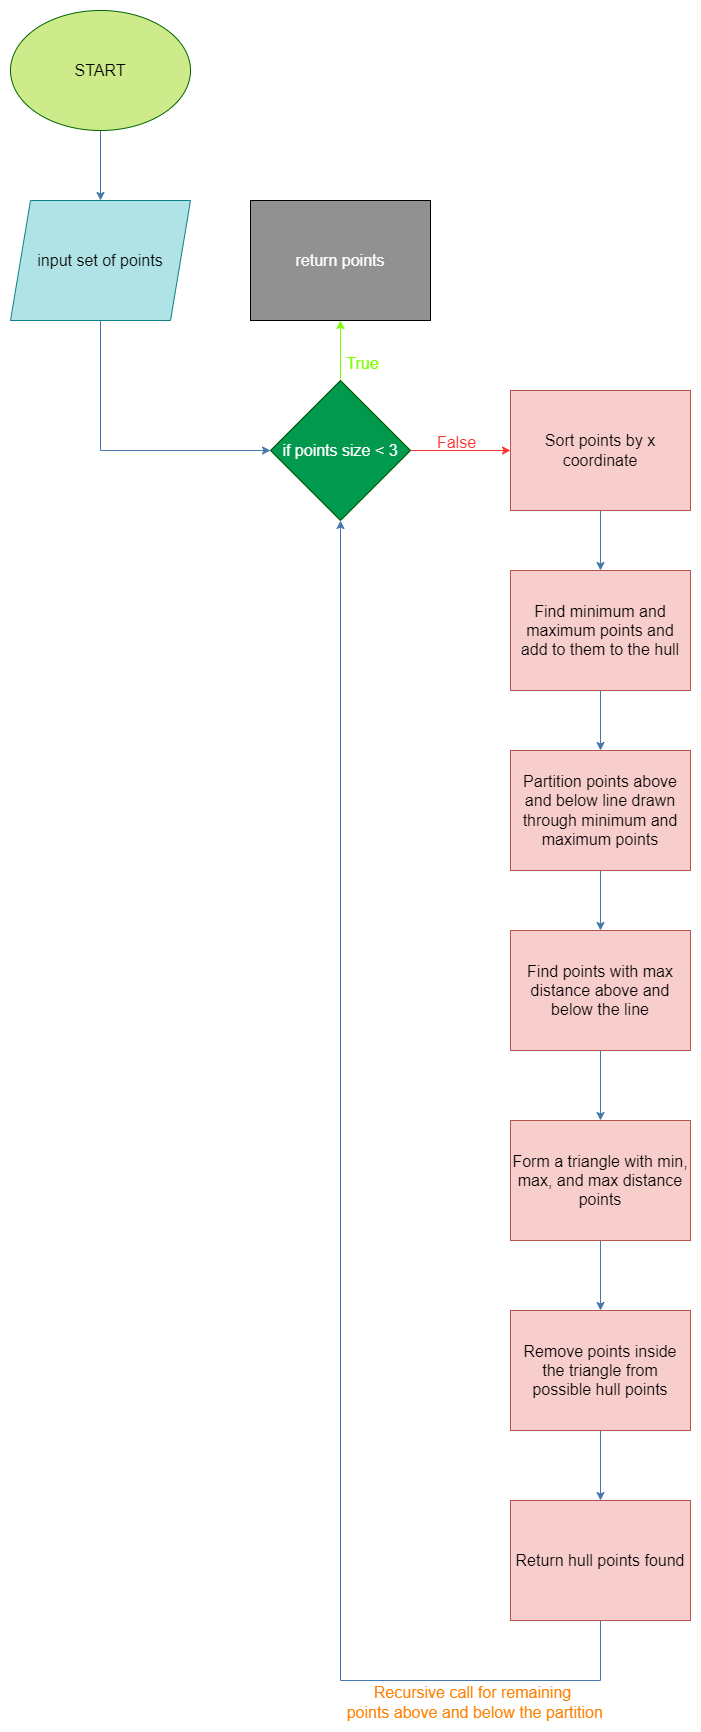

The diagram above was exported from draw.io. Its source (the exported page's mxGraphModel, read from the mxfile embedded in the PNG):
<mxGraphModel dx="3140" dy="1884" grid="1" gridSize="10" guides="1" tooltips="1" connect="1" arrows="1" fold="1" page="1" pageScale="1" pageWidth="850" pageHeight="1100" math="0" shadow="0">
  <root>
    <mxCell id="0" />
    <mxCell id="1" parent="0" />
    <mxCell id="xwDnVb85ItXXpUzgq4RI-30" value="" style="edgeStyle=orthogonalEdgeStyle;rounded=0;orthogonalLoop=1;jettySize=auto;html=1;strokeColor=#4579AD;" parent="1" source="xwDnVb85ItXXpUzgq4RI-1" target="xwDnVb85ItXXpUzgq4RI-3" edge="1">
      <mxGeometry relative="1" as="geometry" />
    </mxCell>
    <mxCell id="xwDnVb85ItXXpUzgq4RI-1" value="START" style="ellipse;whiteSpace=wrap;html=1;fillColor=#cdeb8b;strokeColor=#006600;fontSize=16;" parent="1" vertex="1">
      <mxGeometry x="80" y="10" width="180" height="120" as="geometry" />
    </mxCell>
    <mxCell id="xwDnVb85ItXXpUzgq4RI-14" style="edgeStyle=orthogonalEdgeStyle;rounded=0;orthogonalLoop=1;jettySize=auto;html=1;exitX=0.5;exitY=0;exitDx=0;exitDy=0;entryX=0.5;entryY=1;entryDx=0;entryDy=0;strokeColor=#80FF00;" parent="1" source="xwDnVb85ItXXpUzgq4RI-2" target="xwDnVb85ItXXpUzgq4RI-13" edge="1">
      <mxGeometry relative="1" as="geometry" />
    </mxCell>
    <mxCell id="xwDnVb85ItXXpUzgq4RI-24" value="True" style="edgeLabel;html=1;align=center;verticalAlign=middle;resizable=0;points=[];labelBackgroundColor=none;fontColor=#80FF00;fontSize=16;" parent="xwDnVb85ItXXpUzgq4RI-14" vertex="1" connectable="0">
      <mxGeometry x="0.1029" y="1" relative="1" as="geometry">
        <mxPoint x="21" y="13" as="offset" />
      </mxGeometry>
    </mxCell>
    <mxCell id="xwDnVb85ItXXpUzgq4RI-26" style="edgeStyle=orthogonalEdgeStyle;rounded=0;orthogonalLoop=1;jettySize=auto;html=1;exitX=1;exitY=0.5;exitDx=0;exitDy=0;entryX=0;entryY=0.5;entryDx=0;entryDy=0;strokeColor=#FF3333;" parent="1" source="xwDnVb85ItXXpUzgq4RI-2" target="xwDnVb85ItXXpUzgq4RI-4" edge="1">
      <mxGeometry relative="1" as="geometry" />
    </mxCell>
    <mxCell id="xwDnVb85ItXXpUzgq4RI-27" value="False" style="edgeLabel;html=1;align=center;verticalAlign=middle;resizable=0;points=[];labelBackgroundColor=none;fontSize=16;fontColor=#FF3333;" parent="xwDnVb85ItXXpUzgq4RI-26" vertex="1" connectable="0">
      <mxGeometry x="-0.0667" y="-1" relative="1" as="geometry">
        <mxPoint x="-4" y="-11" as="offset" />
      </mxGeometry>
    </mxCell>
    <mxCell id="xwDnVb85ItXXpUzgq4RI-2" value="if points size &amp;lt; 3" style="rhombus;whiteSpace=wrap;html=1;fillColor=#00994D;strokeColor=#005700;fontColor=#ffffff;fontSize=16;" parent="1" vertex="1">
      <mxGeometry x="340" y="380" width="140" height="140" as="geometry" />
    </mxCell>
    <mxCell id="xwDnVb85ItXXpUzgq4RI-31" style="edgeStyle=orthogonalEdgeStyle;rounded=0;orthogonalLoop=1;jettySize=auto;html=1;exitX=0.5;exitY=1;exitDx=0;exitDy=0;entryX=0;entryY=0.5;entryDx=0;entryDy=0;strokeColor=#4579AD;" parent="1" source="xwDnVb85ItXXpUzgq4RI-3" target="xwDnVb85ItXXpUzgq4RI-2" edge="1">
      <mxGeometry relative="1" as="geometry" />
    </mxCell>
    <mxCell id="xwDnVb85ItXXpUzgq4RI-3" value="input set of points" style="shape=parallelogram;perimeter=parallelogramPerimeter;whiteSpace=wrap;html=1;fixedSize=1;fillColor=#b0e3e6;strokeColor=#0e8088;fontSize=16;" parent="1" vertex="1">
      <mxGeometry x="80" y="200" width="180" height="120" as="geometry" />
    </mxCell>
    <mxCell id="xwDnVb85ItXXpUzgq4RI-16" style="edgeStyle=orthogonalEdgeStyle;rounded=0;orthogonalLoop=1;jettySize=auto;html=1;exitX=0.5;exitY=1;exitDx=0;exitDy=0;entryX=0.5;entryY=0;entryDx=0;entryDy=0;fillColor=#76608a;strokeColor=#4579AD;fontSize=16;" parent="1" source="xwDnVb85ItXXpUzgq4RI-4" target="xwDnVb85ItXXpUzgq4RI-5" edge="1">
      <mxGeometry relative="1" as="geometry" />
    </mxCell>
    <mxCell id="xwDnVb85ItXXpUzgq4RI-4" value="Sort points by x coordinate" style="rounded=0;whiteSpace=wrap;html=1;fillColor=#f8cecc;strokeColor=#b85450;fontSize=16;" parent="1" vertex="1">
      <mxGeometry x="580" y="390" width="180" height="120" as="geometry" />
    </mxCell>
    <mxCell id="xwDnVb85ItXXpUzgq4RI-17" style="edgeStyle=orthogonalEdgeStyle;rounded=0;orthogonalLoop=1;jettySize=auto;html=1;exitX=0.5;exitY=1;exitDx=0;exitDy=0;entryX=0.5;entryY=0;entryDx=0;entryDy=0;fillColor=#76608a;strokeColor=#4579AD;fontSize=16;" parent="1" source="xwDnVb85ItXXpUzgq4RI-5" target="xwDnVb85ItXXpUzgq4RI-6" edge="1">
      <mxGeometry relative="1" as="geometry" />
    </mxCell>
    <mxCell id="xwDnVb85ItXXpUzgq4RI-5" value="Find minimum and maximum points and add to them to the hull" style="rounded=0;whiteSpace=wrap;html=1;fillColor=#f8cecc;strokeColor=#b85450;fontSize=16;" parent="1" vertex="1">
      <mxGeometry x="580" y="570" width="180" height="120" as="geometry" />
    </mxCell>
    <mxCell id="xwDnVb85ItXXpUzgq4RI-18" style="edgeStyle=orthogonalEdgeStyle;rounded=0;orthogonalLoop=1;jettySize=auto;html=1;exitX=0.5;exitY=1;exitDx=0;exitDy=0;entryX=0.5;entryY=0;entryDx=0;entryDy=0;fillColor=#76608a;strokeColor=#4579AD;fontSize=16;" parent="1" source="xwDnVb85ItXXpUzgq4RI-6" target="xwDnVb85ItXXpUzgq4RI-7" edge="1">
      <mxGeometry relative="1" as="geometry" />
    </mxCell>
    <mxCell id="xwDnVb85ItXXpUzgq4RI-6" value="Partition points above and below line drawn through minimum and maximum points" style="rounded=0;whiteSpace=wrap;html=1;fillColor=#f8cecc;strokeColor=#b85450;fontSize=16;" parent="1" vertex="1">
      <mxGeometry x="580" y="750" width="180" height="120" as="geometry" />
    </mxCell>
    <mxCell id="xwDnVb85ItXXpUzgq4RI-19" style="edgeStyle=orthogonalEdgeStyle;rounded=0;orthogonalLoop=1;jettySize=auto;html=1;exitX=0.5;exitY=1;exitDx=0;exitDy=0;entryX=0.5;entryY=0;entryDx=0;entryDy=0;fillColor=#76608a;strokeColor=#4579AD;fontSize=16;" parent="1" source="xwDnVb85ItXXpUzgq4RI-7" target="xwDnVb85ItXXpUzgq4RI-8" edge="1">
      <mxGeometry relative="1" as="geometry" />
    </mxCell>
    <mxCell id="xwDnVb85ItXXpUzgq4RI-7" value="Find points with max distance above and below the line" style="rounded=0;whiteSpace=wrap;html=1;fillColor=#f8cecc;strokeColor=#b85450;fontSize=16;" parent="1" vertex="1">
      <mxGeometry x="580" y="930" width="180" height="120" as="geometry" />
    </mxCell>
    <mxCell id="xwDnVb85ItXXpUzgq4RI-20" style="edgeStyle=orthogonalEdgeStyle;rounded=0;orthogonalLoop=1;jettySize=auto;html=1;exitX=0.5;exitY=1;exitDx=0;exitDy=0;entryX=0.5;entryY=0;entryDx=0;entryDy=0;fillColor=#76608a;strokeColor=#4579AD;fontSize=16;" parent="1" source="xwDnVb85ItXXpUzgq4RI-8" target="xwDnVb85ItXXpUzgq4RI-9" edge="1">
      <mxGeometry relative="1" as="geometry" />
    </mxCell>
    <mxCell id="xwDnVb85ItXXpUzgq4RI-8" value="Form a triangle with min, max, and max distance points" style="rounded=0;whiteSpace=wrap;html=1;fillColor=#f8cecc;strokeColor=#b85450;fontSize=16;" parent="1" vertex="1">
      <mxGeometry x="580" y="1120" width="180" height="120" as="geometry" />
    </mxCell>
    <mxCell id="xwDnVb85ItXXpUzgq4RI-21" style="edgeStyle=orthogonalEdgeStyle;rounded=0;orthogonalLoop=1;jettySize=auto;html=1;exitX=0.5;exitY=1;exitDx=0;exitDy=0;entryX=0.5;entryY=0;entryDx=0;entryDy=0;fillColor=#76608a;strokeColor=#4579AD;fontSize=16;" parent="1" source="xwDnVb85ItXXpUzgq4RI-9" target="xwDnVb85ItXXpUzgq4RI-11" edge="1">
      <mxGeometry relative="1" as="geometry" />
    </mxCell>
    <mxCell id="xwDnVb85ItXXpUzgq4RI-12" style="edgeStyle=orthogonalEdgeStyle;rounded=0;orthogonalLoop=1;jettySize=auto;html=1;exitX=0.5;exitY=1;exitDx=0;exitDy=0;entryX=0.5;entryY=1;entryDx=0;entryDy=0;strokeColor=#4579AD;" parent="1" source="xwDnVb85ItXXpUzgq4RI-11" target="xwDnVb85ItXXpUzgq4RI-2" edge="1">
      <mxGeometry relative="1" as="geometry">
        <mxPoint x="366.9999999999999" y="640" as="targetPoint" />
        <mxPoint x="626.1699999999998" y="1658.06" as="sourcePoint" />
        <Array as="points">
          <mxPoint x="670" y="1680" />
          <mxPoint x="410" y="1680" />
        </Array>
      </mxGeometry>
    </mxCell>
    <mxCell id="xwDnVb85ItXXpUzgq4RI-34" value="Recursive call for remaining&lt;br&gt;&amp;nbsp;points above and below the partition" style="edgeLabel;html=1;align=center;verticalAlign=middle;resizable=0;points=[];labelBackgroundColor=none;fontSize=16;fontColor=#FF8000;" parent="xwDnVb85ItXXpUzgq4RI-12" vertex="1" connectable="0">
      <mxGeometry x="0.0329" y="2" relative="1" as="geometry">
        <mxPoint x="132" y="464" as="offset" />
      </mxGeometry>
    </mxCell>
    <mxCell id="xwDnVb85ItXXpUzgq4RI-11" value="Return hull points found" style="rounded=0;whiteSpace=wrap;html=1;fillColor=#f8cecc;strokeColor=#b85450;fontSize=16;" parent="1" vertex="1">
      <mxGeometry x="580" y="1500" width="180" height="120" as="geometry" />
    </mxCell>
    <mxCell id="xwDnVb85ItXXpUzgq4RI-13" value="return points" style="rounded=0;whiteSpace=wrap;html=1;fillColor=#919191;fontColor=#FFFFFF;fontSize=16;" parent="1" vertex="1">
      <mxGeometry x="320" y="200" width="180" height="120" as="geometry" />
    </mxCell>
    <mxCell id="xwDnVb85ItXXpUzgq4RI-9" value="Remove points inside the triangle from possible hull points" style="rounded=0;whiteSpace=wrap;html=1;fillColor=#f8cecc;strokeColor=#b85450;fontSize=16;" parent="1" vertex="1">
      <mxGeometry x="580" y="1310" width="180" height="120" as="geometry" />
    </mxCell>
  </root>
</mxGraphModel>